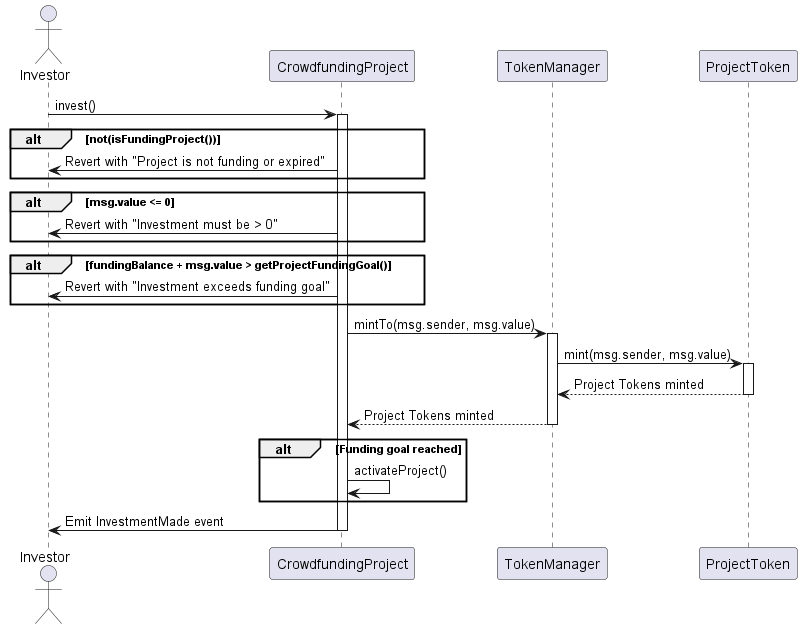

The diagram above was rendered by PlantUML. Its source (embedded in the PNG):
@startuml
actor Investor
participant CrowdfundingProject
participant TokenManager

Investor -> CrowdfundingProject: invest()
activate CrowdfundingProject

alt not(isFundingProject())
    CrowdfundingProject -> Investor: Revert with "Project is not funding or expired"
end

alt msg.value <= 0
    CrowdfundingProject -> Investor: Revert with "Investment must be > 0"
end
alt fundingBalance + msg.value > getProjectFundingGoal()
    CrowdfundingProject -> Investor: Revert with "Investment exceeds funding goal"
end
CrowdfundingProject -> TokenManager: mintTo(msg.sender, msg.value)
activate TokenManager
TokenManager -> ProjectToken: mint(msg.sender, msg.value)
activate ProjectToken
ProjectToken --> TokenManager: Project Tokens minted
deactivate ProjectToken
TokenManager --> CrowdfundingProject: Project Tokens minted
deactivate TokenManager

' CrowdfundingProject -> CrowdfundingProject: Update fundingBalance
alt Funding goal reached
    CrowdfundingProject -> CrowdfundingProject: activateProject()
end

CrowdfundingProject -> Investor: Emit InvestmentMade event
deactivate CrowdfundingProject
@enduml